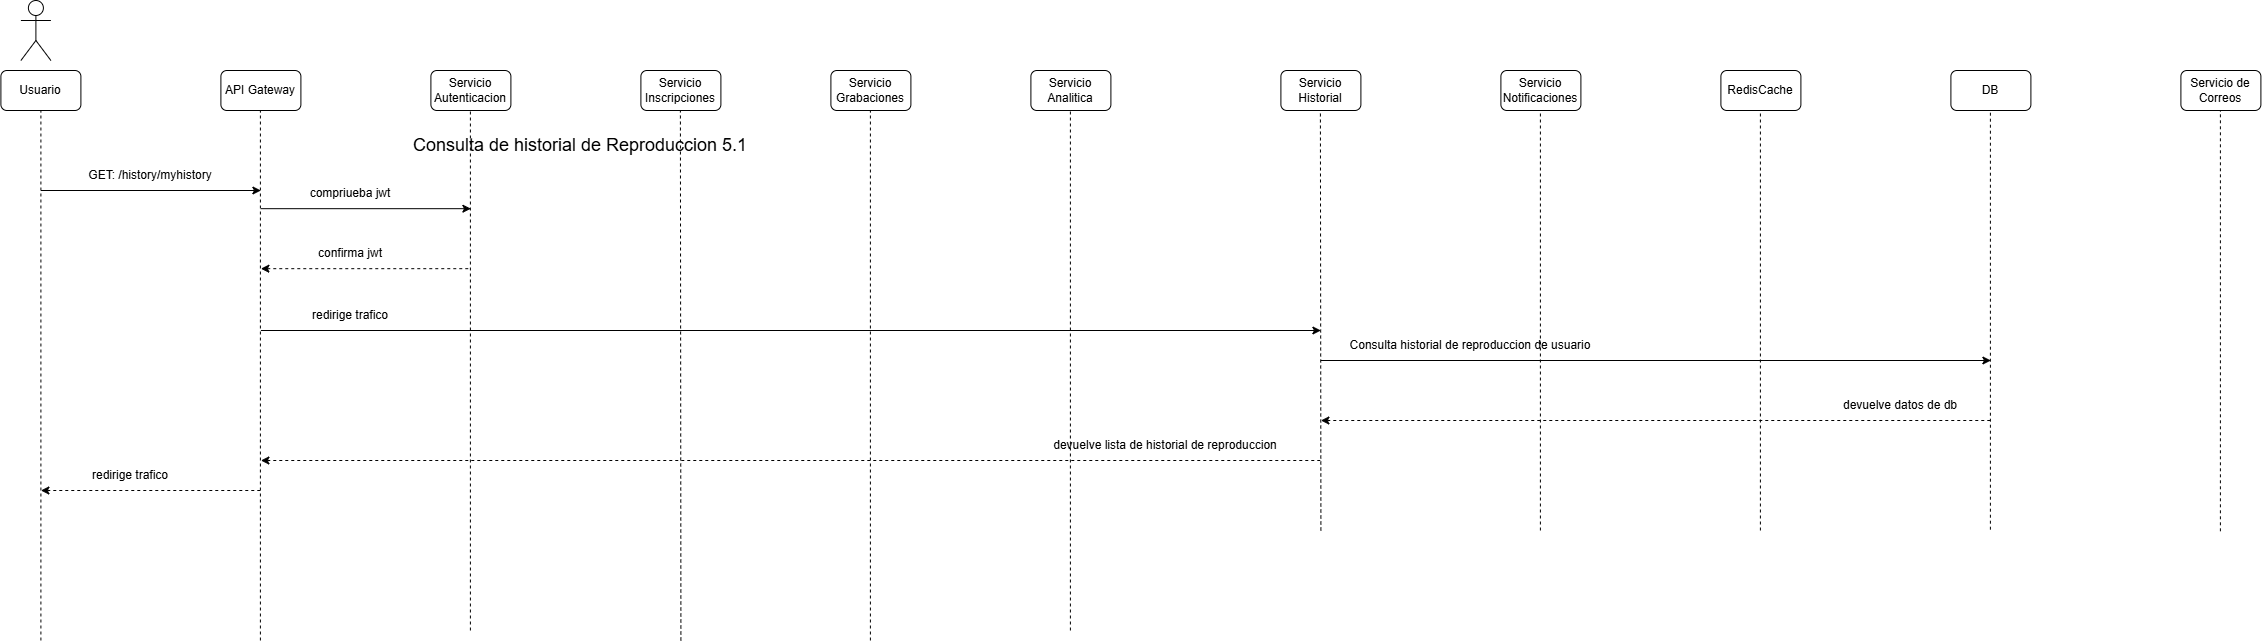

The diagram above was exported from draw.io. Its source (the exported page's mxGraphModel, read from the mxfile embedded in the PNG):
<mxGraphModel dx="1471" dy="810" grid="1" gridSize="10" guides="1" tooltips="1" connect="1" arrows="1" fold="1" page="1" pageScale="1" pageWidth="850" pageHeight="1100" math="0" shadow="0">
  <root>
    <mxCell id="EQXxzo9_TmcRVfbjz2CO-0" />
    <mxCell id="EQXxzo9_TmcRVfbjz2CO-1" parent="EQXxzo9_TmcRVfbjz2CO-0" />
    <mxCell id="EQXxzo9_TmcRVfbjz2CO-2" parent="EQXxzo9_TmcRVfbjz2CO-1" style="shape=umlActor;verticalLabelPosition=bottom;verticalAlign=top;html=1;outlineConnect=0;" value="" vertex="1">
      <mxGeometry height="60" width="30" x="60" y="30" as="geometry" />
    </mxCell>
    <mxCell id="EQXxzo9_TmcRVfbjz2CO-3" parent="EQXxzo9_TmcRVfbjz2CO-1" style="rounded=1;whiteSpace=wrap;html=1;" value="Usuario" vertex="1">
      <mxGeometry height="40" width="80" x="40" y="100" as="geometry" />
    </mxCell>
    <mxCell id="EQXxzo9_TmcRVfbjz2CO-4" parent="EQXxzo9_TmcRVfbjz2CO-1" style="rounded=1;whiteSpace=wrap;html=1;" value="API Gateway" vertex="1">
      <mxGeometry height="40" width="80" x="260" y="100" as="geometry" />
    </mxCell>
    <mxCell id="EQXxzo9_TmcRVfbjz2CO-5" parent="EQXxzo9_TmcRVfbjz2CO-1" style="rounded=1;whiteSpace=wrap;html=1;" value="Servicio Autenticacion" vertex="1">
      <mxGeometry height="40" width="80" x="470" y="100" as="geometry" />
    </mxCell>
    <mxCell id="EQXxzo9_TmcRVfbjz2CO-6" parent="EQXxzo9_TmcRVfbjz2CO-1" style="rounded=1;whiteSpace=wrap;html=1;" value="Servicio Inscripciones" vertex="1">
      <mxGeometry height="40" width="80" x="680" y="100" as="geometry" />
    </mxCell>
    <mxCell id="EQXxzo9_TmcRVfbjz2CO-7" parent="EQXxzo9_TmcRVfbjz2CO-1" style="rounded=1;whiteSpace=wrap;html=1;" value="Servicio Grabaciones" vertex="1">
      <mxGeometry height="40" width="80" x="870" y="100" as="geometry" />
    </mxCell>
    <mxCell id="EQXxzo9_TmcRVfbjz2CO-8" parent="EQXxzo9_TmcRVfbjz2CO-1" style="rounded=1;whiteSpace=wrap;html=1;" value="Servicio Analitica" vertex="1">
      <mxGeometry height="40" width="80" x="1070" y="100" as="geometry" />
    </mxCell>
    <mxCell id="EQXxzo9_TmcRVfbjz2CO-9" parent="EQXxzo9_TmcRVfbjz2CO-1" style="rounded=1;whiteSpace=wrap;html=1;" value="RedisCache" vertex="1">
      <mxGeometry height="40" width="80" x="1760" y="100" as="geometry" />
    </mxCell>
    <mxCell id="EQXxzo9_TmcRVfbjz2CO-10" parent="EQXxzo9_TmcRVfbjz2CO-1" style="rounded=1;whiteSpace=wrap;html=1;" value="Servicio Notificaciones" vertex="1">
      <mxGeometry height="40" width="80" x="1540" y="100" as="geometry" />
    </mxCell>
    <mxCell id="EQXxzo9_TmcRVfbjz2CO-11" parent="EQXxzo9_TmcRVfbjz2CO-1" style="rounded=1;whiteSpace=wrap;html=1;" value="Servicio Historial" vertex="1">
      <mxGeometry height="40" width="80" x="1320" y="100" as="geometry" />
    </mxCell>
    <mxCell id="EQXxzo9_TmcRVfbjz2CO-12" parent="EQXxzo9_TmcRVfbjz2CO-1" style="rounded=1;whiteSpace=wrap;html=1;" value="DB" vertex="1">
      <mxGeometry height="40" width="80" x="1990" y="100" as="geometry" />
    </mxCell>
    <mxCell id="EQXxzo9_TmcRVfbjz2CO-13" parent="EQXxzo9_TmcRVfbjz2CO-1" style="rounded=1;whiteSpace=wrap;html=1;" value="Servicio de Correos" vertex="1">
      <mxGeometry height="40" width="80" x="2220" y="100" as="geometry" />
    </mxCell>
    <mxCell id="EQXxzo9_TmcRVfbjz2CO-14" edge="1" parent="EQXxzo9_TmcRVfbjz2CO-1" style="endArrow=classic;html=1;rounded=0;" value="">
      <mxGeometry height="50" relative="1" width="50" as="geometry">
        <mxPoint x="80" y="220" as="sourcePoint" />
        <mxPoint x="300" y="220" as="targetPoint" />
      </mxGeometry>
    </mxCell>
    <mxCell id="EQXxzo9_TmcRVfbjz2CO-15" parent="EQXxzo9_TmcRVfbjz2CO-1" style="text;html=1;whiteSpace=wrap;strokeColor=none;fillColor=none;align=center;verticalAlign=middle;rounded=0;" value="&lt;span style=&quot;font-size: 18px;&quot;&gt;Consulta de historial de Reproduccion 5.1&lt;/span&gt;" vertex="1">
      <mxGeometry height="30" width="420" x="410" y="160" as="geometry" />
    </mxCell>
    <mxCell id="EQXxzo9_TmcRVfbjz2CO-16" parent="EQXxzo9_TmcRVfbjz2CO-1" style="text;html=1;whiteSpace=wrap;strokeColor=none;fillColor=none;align=center;verticalAlign=middle;rounded=0;" value="GET: /history/myhistory" vertex="1">
      <mxGeometry height="30" width="160" x="110" y="190" as="geometry" />
    </mxCell>
    <mxCell id="EQXxzo9_TmcRVfbjz2CO-17" edge="1" parent="EQXxzo9_TmcRVfbjz2CO-1" style="endArrow=none;dashed=1;html=1;rounded=0;entryX=0.5;entryY=1;entryDx=0;entryDy=0;" target="EQXxzo9_TmcRVfbjz2CO-3" value="">
      <mxGeometry height="50" relative="1" width="50" as="geometry">
        <mxPoint x="80" y="670" as="sourcePoint" />
        <mxPoint x="550" y="210" as="targetPoint" />
      </mxGeometry>
    </mxCell>
    <mxCell id="EQXxzo9_TmcRVfbjz2CO-18" edge="1" parent="EQXxzo9_TmcRVfbjz2CO-1" style="endArrow=none;dashed=1;html=1;rounded=0;entryX=0.5;entryY=1;entryDx=0;entryDy=0;" value="">
      <mxGeometry height="50" relative="1" width="50" as="geometry">
        <mxPoint x="299.5" y="670" as="sourcePoint" />
        <mxPoint x="299.5" y="140" as="targetPoint" />
      </mxGeometry>
    </mxCell>
    <mxCell id="EQXxzo9_TmcRVfbjz2CO-19" edge="1" parent="EQXxzo9_TmcRVfbjz2CO-1" style="endArrow=none;dashed=1;html=1;rounded=0;entryX=0.5;entryY=1;entryDx=0;entryDy=0;" value="">
      <mxGeometry height="50" relative="1" width="50" as="geometry">
        <mxPoint x="509.5" y="660" as="sourcePoint" />
        <mxPoint x="509.5" y="140" as="targetPoint" />
      </mxGeometry>
    </mxCell>
    <mxCell id="EQXxzo9_TmcRVfbjz2CO-20" edge="1" parent="EQXxzo9_TmcRVfbjz2CO-1" style="endArrow=none;dashed=1;html=1;rounded=0;entryX=0.5;entryY=1;entryDx=0;entryDy=0;" value="">
      <mxGeometry height="50" relative="1" width="50" as="geometry">
        <mxPoint x="720" y="670" as="sourcePoint" />
        <mxPoint x="719.5" y="140" as="targetPoint" />
      </mxGeometry>
    </mxCell>
    <mxCell id="EQXxzo9_TmcRVfbjz2CO-21" edge="1" parent="EQXxzo9_TmcRVfbjz2CO-1" style="endArrow=none;dashed=1;html=1;rounded=0;entryX=0.5;entryY=1;entryDx=0;entryDy=0;" value="">
      <mxGeometry height="50" relative="1" width="50" as="geometry">
        <mxPoint x="909.5" y="670" as="sourcePoint" />
        <mxPoint x="909.5" y="140" as="targetPoint" />
      </mxGeometry>
    </mxCell>
    <mxCell id="EQXxzo9_TmcRVfbjz2CO-22" edge="1" parent="EQXxzo9_TmcRVfbjz2CO-1" style="endArrow=none;dashed=1;html=1;rounded=0;entryX=0.5;entryY=1;entryDx=0;entryDy=0;" value="">
      <mxGeometry height="50" relative="1" width="50" as="geometry">
        <mxPoint x="1109.5" y="660" as="sourcePoint" />
        <mxPoint x="1109.5" y="140" as="targetPoint" />
      </mxGeometry>
    </mxCell>
    <mxCell id="EQXxzo9_TmcRVfbjz2CO-23" edge="1" parent="EQXxzo9_TmcRVfbjz2CO-1" style="endArrow=none;dashed=1;html=1;rounded=0;entryX=0.5;entryY=1;entryDx=0;entryDy=0;" value="">
      <mxGeometry height="50" relative="1" width="50" as="geometry">
        <mxPoint x="1360" y="560" as="sourcePoint" />
        <mxPoint x="1359.5" y="140" as="targetPoint" />
      </mxGeometry>
    </mxCell>
    <mxCell id="EQXxzo9_TmcRVfbjz2CO-24" edge="1" parent="EQXxzo9_TmcRVfbjz2CO-1" style="endArrow=none;dashed=1;html=1;rounded=0;entryX=0.5;entryY=1;entryDx=0;entryDy=0;" value="">
      <mxGeometry height="50" relative="1" width="50" as="geometry">
        <mxPoint x="1579.5" y="560" as="sourcePoint" />
        <mxPoint x="1579.5" y="140" as="targetPoint" />
      </mxGeometry>
    </mxCell>
    <mxCell id="EQXxzo9_TmcRVfbjz2CO-25" edge="1" parent="EQXxzo9_TmcRVfbjz2CO-1" style="endArrow=none;dashed=1;html=1;rounded=0;entryX=0.5;entryY=1;entryDx=0;entryDy=0;" value="">
      <mxGeometry height="50" relative="1" width="50" as="geometry">
        <mxPoint x="1799.5" y="560" as="sourcePoint" />
        <mxPoint x="1799.5" y="140" as="targetPoint" />
      </mxGeometry>
    </mxCell>
    <mxCell id="EQXxzo9_TmcRVfbjz2CO-26" edge="1" parent="EQXxzo9_TmcRVfbjz2CO-1" style="endArrow=none;dashed=1;html=1;rounded=0;entryX=0.5;entryY=1;entryDx=0;entryDy=0;" value="">
      <mxGeometry height="50" relative="1" width="50" as="geometry">
        <mxPoint x="2029.5" y="559.2000122070312" as="sourcePoint" />
        <mxPoint x="2029.5" y="140" as="targetPoint" />
      </mxGeometry>
    </mxCell>
    <mxCell id="EQXxzo9_TmcRVfbjz2CO-27" edge="1" parent="EQXxzo9_TmcRVfbjz2CO-1" style="endArrow=none;dashed=1;html=1;rounded=0;entryX=0.5;entryY=1;entryDx=0;entryDy=0;" value="">
      <mxGeometry height="50" relative="1" width="50" as="geometry">
        <mxPoint x="2259.5" y="560.7999877929688" as="sourcePoint" />
        <mxPoint x="2259.5" y="140" as="targetPoint" />
      </mxGeometry>
    </mxCell>
    <mxCell id="EQXxzo9_TmcRVfbjz2CO-28" edge="1" parent="EQXxzo9_TmcRVfbjz2CO-1" style="endArrow=classic;html=1;rounded=0;" value="">
      <mxGeometry height="50" relative="1" width="50" as="geometry">
        <mxPoint x="300" y="238.18" as="sourcePoint" />
        <mxPoint x="510" y="238.18" as="targetPoint" />
      </mxGeometry>
    </mxCell>
    <mxCell id="EQXxzo9_TmcRVfbjz2CO-29" parent="EQXxzo9_TmcRVfbjz2CO-1" style="text;html=1;whiteSpace=wrap;strokeColor=none;fillColor=none;align=center;verticalAlign=middle;rounded=0;" value="compriueba jwt" vertex="1">
      <mxGeometry height="30" width="120" x="330" y="208.18" as="geometry" />
    </mxCell>
    <mxCell id="EQXxzo9_TmcRVfbjz2CO-30" edge="1" parent="EQXxzo9_TmcRVfbjz2CO-1" style="endArrow=none;html=1;rounded=0;startArrow=classic;startFill=1;endFill=0;dashed=1;" value="">
      <mxGeometry height="50" relative="1" width="50" as="geometry">
        <mxPoint x="300" y="298.18" as="sourcePoint" />
        <mxPoint x="510" y="298.18" as="targetPoint" />
      </mxGeometry>
    </mxCell>
    <mxCell id="EQXxzo9_TmcRVfbjz2CO-31" parent="EQXxzo9_TmcRVfbjz2CO-1" style="text;html=1;whiteSpace=wrap;strokeColor=none;fillColor=none;align=center;verticalAlign=middle;rounded=0;" value="confirma jwt" vertex="1">
      <mxGeometry height="30" width="120" x="330" y="268.18" as="geometry" />
    </mxCell>
    <mxCell id="EQXxzo9_TmcRVfbjz2CO-32" edge="1" parent="EQXxzo9_TmcRVfbjz2CO-1" style="endArrow=classic;html=1;rounded=0;" value="">
      <mxGeometry height="50" relative="1" width="50" as="geometry">
        <mxPoint x="300" y="360" as="sourcePoint" />
        <mxPoint x="1360" y="360" as="targetPoint" />
      </mxGeometry>
    </mxCell>
    <mxCell id="EQXxzo9_TmcRVfbjz2CO-33" parent="EQXxzo9_TmcRVfbjz2CO-1" style="text;html=1;whiteSpace=wrap;strokeColor=none;fillColor=none;align=center;verticalAlign=middle;rounded=0;" value="redirige trafico" vertex="1">
      <mxGeometry height="30" width="120" x="330" y="330" as="geometry" />
    </mxCell>
    <mxCell id="EQXxzo9_TmcRVfbjz2CO-34" edge="1" parent="EQXxzo9_TmcRVfbjz2CO-1" style="endArrow=classic;html=1;rounded=0;" value="">
      <mxGeometry height="50" relative="1" width="50" as="geometry">
        <mxPoint x="1360" y="390" as="sourcePoint" />
        <mxPoint x="2030" y="390" as="targetPoint" />
      </mxGeometry>
    </mxCell>
    <mxCell id="EQXxzo9_TmcRVfbjz2CO-35" parent="EQXxzo9_TmcRVfbjz2CO-1" style="text;html=1;whiteSpace=wrap;strokeColor=none;fillColor=none;align=center;verticalAlign=middle;rounded=0;" value="Consulta historial de reproduccion de usuario" vertex="1">
      <mxGeometry height="30" width="260" x="1380" y="360" as="geometry" />
    </mxCell>
    <mxCell id="EQXxzo9_TmcRVfbjz2CO-36" edge="1" parent="EQXxzo9_TmcRVfbjz2CO-1" style="endArrow=none;html=1;rounded=0;startArrow=classic;startFill=1;endFill=0;dashed=1;" value="">
      <mxGeometry height="50" relative="1" width="50" as="geometry">
        <mxPoint x="1360" y="450" as="sourcePoint" />
        <mxPoint x="2030" y="450" as="targetPoint" />
      </mxGeometry>
    </mxCell>
    <mxCell id="EQXxzo9_TmcRVfbjz2CO-37" parent="EQXxzo9_TmcRVfbjz2CO-1" style="text;html=1;whiteSpace=wrap;strokeColor=none;fillColor=none;align=center;verticalAlign=middle;rounded=0;" value="devuelve datos de db" vertex="1">
      <mxGeometry height="30" width="160" x="1860" y="420" as="geometry" />
    </mxCell>
    <mxCell id="EQXxzo9_TmcRVfbjz2CO-38" edge="1" parent="EQXxzo9_TmcRVfbjz2CO-1" style="endArrow=none;html=1;rounded=0;startArrow=classic;startFill=1;endFill=0;dashed=1;" value="">
      <mxGeometry height="50" relative="1" width="50" as="geometry">
        <mxPoint x="300" y="490" as="sourcePoint" />
        <mxPoint x="1360" y="490" as="targetPoint" />
      </mxGeometry>
    </mxCell>
    <mxCell id="EQXxzo9_TmcRVfbjz2CO-39" parent="EQXxzo9_TmcRVfbjz2CO-1" style="text;html=1;whiteSpace=wrap;strokeColor=none;fillColor=none;align=center;verticalAlign=middle;rounded=0;" value="devuelve lista de historial de reproduccion" vertex="1">
      <mxGeometry height="30" width="290" x="1060" y="460" as="geometry" />
    </mxCell>
    <mxCell id="EQXxzo9_TmcRVfbjz2CO-40" edge="1" parent="EQXxzo9_TmcRVfbjz2CO-1" style="endArrow=none;html=1;rounded=0;startArrow=classic;startFill=1;endFill=0;dashed=1;" value="">
      <mxGeometry height="50" relative="1" width="50" as="geometry">
        <mxPoint x="80" y="520" as="sourcePoint" />
        <mxPoint x="300" y="520" as="targetPoint" />
      </mxGeometry>
    </mxCell>
    <mxCell id="EQXxzo9_TmcRVfbjz2CO-41" parent="EQXxzo9_TmcRVfbjz2CO-1" style="text;html=1;whiteSpace=wrap;strokeColor=none;fillColor=none;align=center;verticalAlign=middle;rounded=0;" value="redirige trafico" vertex="1">
      <mxGeometry height="30" width="120" x="110" y="490" as="geometry" />
    </mxCell>
  </root>
</mxGraphModel>